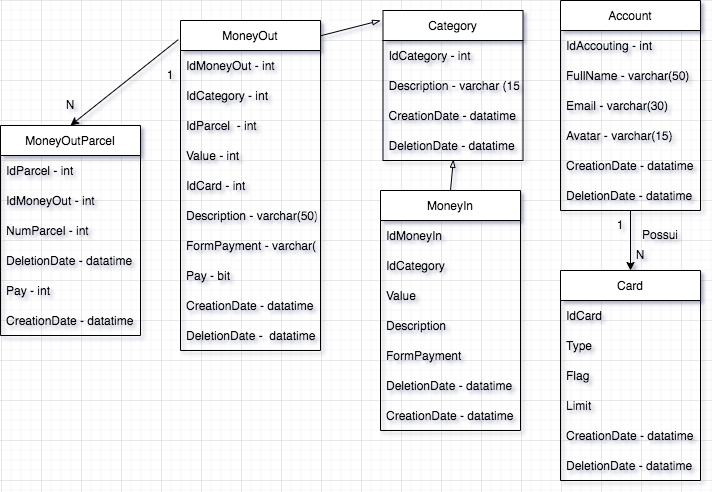

The diagram above was exported from draw.io. Its source (the exported page's mxGraphModel, read from the mxfile embedded in the PNG):
<mxGraphModel dx="2256" dy="935" grid="1" gridSize="10" guides="1" tooltips="1" connect="1" arrows="1" fold="1" page="1" pageScale="1" pageWidth="827" pageHeight="1169" background="none" math="0" shadow="1">
  <root>
    <mxCell id="WIyWlLk6GJQsqaUBKTNV-0" />
    <mxCell id="WIyWlLk6GJQsqaUBKTNV-1" parent="WIyWlLk6GJQsqaUBKTNV-0" />
    <mxCell id="ezR9haUq890-06IQd_aJ-0" value="Account" style="swimlane;fontStyle=0;childLayout=stackLayout;horizontal=1;startSize=30;horizontalStack=0;resizeParent=1;resizeParentMax=0;resizeLast=0;collapsible=1;marginBottom=0;" parent="WIyWlLk6GJQsqaUBKTNV-1" vertex="1">
      <mxGeometry x="200" y="400" width="140" height="210" as="geometry" />
    </mxCell>
    <mxCell id="ezR9haUq890-06IQd_aJ-1" value="IdAccouting - int" style="text;strokeColor=none;fillColor=none;align=left;verticalAlign=middle;spacingLeft=4;spacingRight=4;overflow=hidden;points=[[0,0.5],[1,0.5]];portConstraint=eastwest;rotatable=0;" parent="ezR9haUq890-06IQd_aJ-0" vertex="1">
      <mxGeometry y="30" width="140" height="30" as="geometry" />
    </mxCell>
    <mxCell id="ezR9haUq890-06IQd_aJ-34" value="FullName - varchar(50)" style="text;strokeColor=none;fillColor=none;align=left;verticalAlign=middle;spacingLeft=4;spacingRight=4;overflow=hidden;points=[[0,0.5],[1,0.5]];portConstraint=eastwest;rotatable=0;" parent="ezR9haUq890-06IQd_aJ-0" vertex="1">
      <mxGeometry y="60" width="140" height="30" as="geometry" />
    </mxCell>
    <mxCell id="ezR9haUq890-06IQd_aJ-2" value="Email - varchar(30)" style="text;strokeColor=none;fillColor=none;align=left;verticalAlign=middle;spacingLeft=4;spacingRight=4;overflow=hidden;points=[[0,0.5],[1,0.5]];portConstraint=eastwest;rotatable=0;" parent="ezR9haUq890-06IQd_aJ-0" vertex="1">
      <mxGeometry y="90" width="140" height="30" as="geometry" />
    </mxCell>
    <mxCell id="ezR9haUq890-06IQd_aJ-3" value="Avatar - varchar(15)" style="text;strokeColor=none;fillColor=none;align=left;verticalAlign=middle;spacingLeft=4;spacingRight=4;overflow=hidden;points=[[0,0.5],[1,0.5]];portConstraint=eastwest;rotatable=0;" parent="ezR9haUq890-06IQd_aJ-0" vertex="1">
      <mxGeometry y="120" width="140" height="30" as="geometry" />
    </mxCell>
    <mxCell id="ezR9haUq890-06IQd_aJ-42" value="CreationDate - datatime" style="text;strokeColor=none;fillColor=none;align=left;verticalAlign=middle;spacingLeft=4;spacingRight=4;overflow=hidden;points=[[0,0.5],[1,0.5]];portConstraint=eastwest;rotatable=0;" parent="ezR9haUq890-06IQd_aJ-0" vertex="1">
      <mxGeometry y="150" width="140" height="30" as="geometry" />
    </mxCell>
    <mxCell id="ezR9haUq890-06IQd_aJ-43" value="DeletionDate - datatime" style="text;strokeColor=none;fillColor=none;align=left;verticalAlign=middle;spacingLeft=4;spacingRight=4;overflow=hidden;points=[[0,0.5],[1,0.5]];portConstraint=eastwest;rotatable=0;" parent="ezR9haUq890-06IQd_aJ-0" vertex="1">
      <mxGeometry y="180" width="140" height="30" as="geometry" />
    </mxCell>
    <mxCell id="ezR9haUq890-06IQd_aJ-6" value="MoneyIn" style="swimlane;fontStyle=0;childLayout=stackLayout;horizontal=1;startSize=30;horizontalStack=0;resizeParent=1;resizeParentMax=0;resizeLast=0;collapsible=1;marginBottom=0;" parent="WIyWlLk6GJQsqaUBKTNV-1" vertex="1">
      <mxGeometry x="20" y="590" width="140" height="240" as="geometry" />
    </mxCell>
    <mxCell id="ezR9haUq890-06IQd_aJ-7" value="IdMoneyIn" style="text;strokeColor=none;fillColor=none;align=left;verticalAlign=middle;spacingLeft=4;spacingRight=4;overflow=hidden;points=[[0,0.5],[1,0.5]];portConstraint=eastwest;rotatable=0;" parent="ezR9haUq890-06IQd_aJ-6" vertex="1">
      <mxGeometry y="30" width="140" height="30" as="geometry" />
    </mxCell>
    <mxCell id="ezR9haUq890-06IQd_aJ-15" value="IdCategory" style="text;strokeColor=none;fillColor=none;align=left;verticalAlign=middle;spacingLeft=4;spacingRight=4;overflow=hidden;points=[[0,0.5],[1,0.5]];portConstraint=eastwest;rotatable=0;" parent="ezR9haUq890-06IQd_aJ-6" vertex="1">
      <mxGeometry y="60" width="140" height="30" as="geometry" />
    </mxCell>
    <mxCell id="ezR9haUq890-06IQd_aJ-8" value="Value" style="text;strokeColor=none;fillColor=none;align=left;verticalAlign=middle;spacingLeft=4;spacingRight=4;overflow=hidden;points=[[0,0.5],[1,0.5]];portConstraint=eastwest;rotatable=0;" parent="ezR9haUq890-06IQd_aJ-6" vertex="1">
      <mxGeometry y="90" width="140" height="30" as="geometry" />
    </mxCell>
    <mxCell id="ezR9haUq890-06IQd_aJ-14" value="Description" style="text;strokeColor=none;fillColor=none;align=left;verticalAlign=middle;spacingLeft=4;spacingRight=4;overflow=hidden;points=[[0,0.5],[1,0.5]];portConstraint=eastwest;rotatable=0;" parent="ezR9haUq890-06IQd_aJ-6" vertex="1">
      <mxGeometry y="120" width="140" height="30" as="geometry" />
    </mxCell>
    <mxCell id="ezR9haUq890-06IQd_aJ-17" value="FormPayment" style="text;strokeColor=none;fillColor=none;align=left;verticalAlign=middle;spacingLeft=4;spacingRight=4;overflow=hidden;points=[[0,0.5],[1,0.5]];portConstraint=eastwest;rotatable=0;" parent="ezR9haUq890-06IQd_aJ-6" vertex="1">
      <mxGeometry y="150" width="140" height="30" as="geometry" />
    </mxCell>
    <mxCell id="ezR9haUq890-06IQd_aJ-41" value="DeletionDate - datatime" style="text;strokeColor=none;fillColor=none;align=left;verticalAlign=middle;spacingLeft=4;spacingRight=4;overflow=hidden;points=[[0,0.5],[1,0.5]];portConstraint=eastwest;rotatable=0;" parent="ezR9haUq890-06IQd_aJ-6" vertex="1">
      <mxGeometry y="180" width="140" height="30" as="geometry" />
    </mxCell>
    <mxCell id="ezR9haUq890-06IQd_aJ-9" value="CreationDate - datatime" style="text;strokeColor=none;fillColor=none;align=left;verticalAlign=middle;spacingLeft=4;spacingRight=4;overflow=hidden;points=[[0,0.5],[1,0.5]];portConstraint=eastwest;rotatable=0;" parent="ezR9haUq890-06IQd_aJ-6" vertex="1">
      <mxGeometry y="210" width="140" height="30" as="geometry" />
    </mxCell>
    <mxCell id="ezR9haUq890-06IQd_aJ-10" value="Category" style="swimlane;fontStyle=0;childLayout=stackLayout;horizontal=1;startSize=30;horizontalStack=0;resizeParent=1;resizeParentMax=0;resizeLast=0;collapsible=1;marginBottom=0;" parent="WIyWlLk6GJQsqaUBKTNV-1" vertex="1">
      <mxGeometry x="22.5" y="410" width="140" height="150" as="geometry" />
    </mxCell>
    <mxCell id="ezR9haUq890-06IQd_aJ-11" value="IdCategory - int" style="text;strokeColor=none;fillColor=none;align=left;verticalAlign=middle;spacingLeft=4;spacingRight=4;overflow=hidden;points=[[0,0.5],[1,0.5]];portConstraint=eastwest;rotatable=0;" parent="ezR9haUq890-06IQd_aJ-10" vertex="1">
      <mxGeometry y="30" width="140" height="30" as="geometry" />
    </mxCell>
    <mxCell id="ezR9haUq890-06IQd_aJ-12" value="Description - varchar (15)" style="text;strokeColor=none;fillColor=none;align=left;verticalAlign=middle;spacingLeft=4;spacingRight=4;overflow=hidden;points=[[0,0.5],[1,0.5]];portConstraint=eastwest;rotatable=0;" parent="ezR9haUq890-06IQd_aJ-10" vertex="1">
      <mxGeometry y="60" width="140" height="30" as="geometry" />
    </mxCell>
    <mxCell id="ezR9haUq890-06IQd_aJ-46" value="CreationDate - datatime" style="text;strokeColor=none;fillColor=none;align=left;verticalAlign=middle;spacingLeft=4;spacingRight=4;overflow=hidden;points=[[0,0.5],[1,0.5]];portConstraint=eastwest;rotatable=0;" parent="ezR9haUq890-06IQd_aJ-10" vertex="1">
      <mxGeometry y="90" width="140" height="30" as="geometry" />
    </mxCell>
    <mxCell id="ezR9haUq890-06IQd_aJ-47" value="DeletionDate - datatime" style="text;strokeColor=none;fillColor=none;align=left;verticalAlign=middle;spacingLeft=4;spacingRight=4;overflow=hidden;points=[[0,0.5],[1,0.5]];portConstraint=eastwest;rotatable=0;" parent="ezR9haUq890-06IQd_aJ-10" vertex="1">
      <mxGeometry y="120" width="140" height="30" as="geometry" />
    </mxCell>
    <mxCell id="ezR9haUq890-06IQd_aJ-19" value="MoneyOut" style="swimlane;fontStyle=0;childLayout=stackLayout;horizontal=1;startSize=30;horizontalStack=0;resizeParent=1;resizeParentMax=0;resizeLast=0;collapsible=1;marginBottom=0;" parent="WIyWlLk6GJQsqaUBKTNV-1" vertex="1">
      <mxGeometry x="-180" y="420" width="140" height="330" as="geometry" />
    </mxCell>
    <mxCell id="ezR9haUq890-06IQd_aJ-20" value="IdMoneyOut - int" style="text;strokeColor=none;fillColor=none;align=left;verticalAlign=middle;spacingLeft=4;spacingRight=4;overflow=hidden;points=[[0,0.5],[1,0.5]];portConstraint=eastwest;rotatable=0;" parent="ezR9haUq890-06IQd_aJ-19" vertex="1">
      <mxGeometry y="30" width="140" height="30" as="geometry" />
    </mxCell>
    <mxCell id="ezR9haUq890-06IQd_aJ-24" value="IdCategory - int" style="text;strokeColor=none;fillColor=none;align=left;verticalAlign=middle;spacingLeft=4;spacingRight=4;overflow=hidden;points=[[0,0.5],[1,0.5]];portConstraint=eastwest;rotatable=0;" parent="ezR9haUq890-06IQd_aJ-19" vertex="1">
      <mxGeometry y="60" width="140" height="30" as="geometry" />
    </mxCell>
    <mxCell id="ezR9haUq890-06IQd_aJ-35" value="IdParcel  - int" style="text;strokeColor=none;fillColor=none;align=left;verticalAlign=middle;spacingLeft=4;spacingRight=4;overflow=hidden;points=[[0,0.5],[1,0.5]];portConstraint=eastwest;rotatable=0;" parent="ezR9haUq890-06IQd_aJ-19" vertex="1">
      <mxGeometry y="90" width="140" height="30" as="geometry" />
    </mxCell>
    <mxCell id="ezR9haUq890-06IQd_aJ-21" value="Value - int" style="text;strokeColor=none;fillColor=none;align=left;verticalAlign=middle;spacingLeft=4;spacingRight=4;overflow=hidden;points=[[0,0.5],[1,0.5]];portConstraint=eastwest;rotatable=0;" parent="ezR9haUq890-06IQd_aJ-19" vertex="1">
      <mxGeometry y="120" width="140" height="30" as="geometry" />
    </mxCell>
    <mxCell id="ezR9haUq890-06IQd_aJ-33" value="IdCard - int" style="text;strokeColor=none;fillColor=none;align=left;verticalAlign=middle;spacingLeft=4;spacingRight=4;overflow=hidden;points=[[0,0.5],[1,0.5]];portConstraint=eastwest;rotatable=0;" parent="ezR9haUq890-06IQd_aJ-19" vertex="1">
      <mxGeometry y="150" width="140" height="30" as="geometry" />
    </mxCell>
    <mxCell id="ezR9haUq890-06IQd_aJ-23" value="Description - varchar(50)" style="text;strokeColor=none;fillColor=none;align=left;verticalAlign=middle;spacingLeft=4;spacingRight=4;overflow=hidden;points=[[0,0.5],[1,0.5]];portConstraint=eastwest;rotatable=0;" parent="ezR9haUq890-06IQd_aJ-19" vertex="1">
      <mxGeometry y="180" width="140" height="30" as="geometry" />
    </mxCell>
    <mxCell id="ezR9haUq890-06IQd_aJ-25" value="FormPayment - varchar(10)" style="text;strokeColor=none;fillColor=none;align=left;verticalAlign=middle;spacingLeft=4;spacingRight=4;overflow=hidden;points=[[0,0.5],[1,0.5]];portConstraint=eastwest;rotatable=0;" parent="ezR9haUq890-06IQd_aJ-19" vertex="1">
      <mxGeometry y="210" width="140" height="30" as="geometry" />
    </mxCell>
    <mxCell id="ezR9haUq890-06IQd_aJ-27" value="Pay - bit" style="text;strokeColor=none;fillColor=none;align=left;verticalAlign=middle;spacingLeft=4;spacingRight=4;overflow=hidden;points=[[0,0.5],[1,0.5]];portConstraint=eastwest;rotatable=0;" parent="ezR9haUq890-06IQd_aJ-19" vertex="1">
      <mxGeometry y="240" width="140" height="30" as="geometry" />
    </mxCell>
    <mxCell id="ezR9haUq890-06IQd_aJ-22" value="CreationDate - datatime" style="text;strokeColor=none;fillColor=none;align=left;verticalAlign=middle;spacingLeft=4;spacingRight=4;overflow=hidden;points=[[0,0.5],[1,0.5]];portConstraint=eastwest;rotatable=0;" parent="ezR9haUq890-06IQd_aJ-19" vertex="1">
      <mxGeometry y="270" width="140" height="30" as="geometry" />
    </mxCell>
    <mxCell id="ezR9haUq890-06IQd_aJ-40" value="DeletionDate -  datatime" style="text;strokeColor=none;fillColor=none;align=left;verticalAlign=middle;spacingLeft=4;spacingRight=4;overflow=hidden;points=[[0,0.5],[1,0.5]];portConstraint=eastwest;rotatable=0;" parent="ezR9haUq890-06IQd_aJ-19" vertex="1">
      <mxGeometry y="300" width="140" height="30" as="geometry" />
    </mxCell>
    <mxCell id="ezR9haUq890-06IQd_aJ-28" value="Card" style="swimlane;fontStyle=0;childLayout=stackLayout;horizontal=1;startSize=30;horizontalStack=0;resizeParent=1;resizeParentMax=0;resizeLast=0;collapsible=1;marginBottom=0;" parent="WIyWlLk6GJQsqaUBKTNV-1" vertex="1">
      <mxGeometry x="200" y="670" width="140" height="210" as="geometry" />
    </mxCell>
    <mxCell id="ezR9haUq890-06IQd_aJ-29" value="IdCard" style="text;strokeColor=none;fillColor=none;align=left;verticalAlign=middle;spacingLeft=4;spacingRight=4;overflow=hidden;points=[[0,0.5],[1,0.5]];portConstraint=eastwest;rotatable=0;" parent="ezR9haUq890-06IQd_aJ-28" vertex="1">
      <mxGeometry y="30" width="140" height="30" as="geometry" />
    </mxCell>
    <mxCell id="ezR9haUq890-06IQd_aJ-30" value="Type" style="text;strokeColor=none;fillColor=none;align=left;verticalAlign=middle;spacingLeft=4;spacingRight=4;overflow=hidden;points=[[0,0.5],[1,0.5]];portConstraint=eastwest;rotatable=0;" parent="ezR9haUq890-06IQd_aJ-28" vertex="1">
      <mxGeometry y="60" width="140" height="30" as="geometry" />
    </mxCell>
    <mxCell id="ezR9haUq890-06IQd_aJ-32" value="Flag" style="text;strokeColor=none;fillColor=none;align=left;verticalAlign=middle;spacingLeft=4;spacingRight=4;overflow=hidden;points=[[0,0.5],[1,0.5]];portConstraint=eastwest;rotatable=0;" parent="ezR9haUq890-06IQd_aJ-28" vertex="1">
      <mxGeometry y="90" width="140" height="30" as="geometry" />
    </mxCell>
    <mxCell id="ezR9haUq890-06IQd_aJ-31" value="Limit" style="text;strokeColor=none;fillColor=none;align=left;verticalAlign=middle;spacingLeft=4;spacingRight=4;overflow=hidden;points=[[0,0.5],[1,0.5]];portConstraint=eastwest;rotatable=0;" parent="ezR9haUq890-06IQd_aJ-28" vertex="1">
      <mxGeometry y="120" width="140" height="30" as="geometry" />
    </mxCell>
    <mxCell id="ezR9haUq890-06IQd_aJ-44" value="CreationDate - datatime" style="text;strokeColor=none;fillColor=none;align=left;verticalAlign=middle;spacingLeft=4;spacingRight=4;overflow=hidden;points=[[0,0.5],[1,0.5]];portConstraint=eastwest;rotatable=0;" parent="ezR9haUq890-06IQd_aJ-28" vertex="1">
      <mxGeometry y="150" width="140" height="30" as="geometry" />
    </mxCell>
    <mxCell id="ezR9haUq890-06IQd_aJ-45" value="DeletionDate - datatime" style="text;strokeColor=none;fillColor=none;align=left;verticalAlign=middle;spacingLeft=4;spacingRight=4;overflow=hidden;points=[[0,0.5],[1,0.5]];portConstraint=eastwest;rotatable=0;" parent="ezR9haUq890-06IQd_aJ-28" vertex="1">
      <mxGeometry y="180" width="140" height="30" as="geometry" />
    </mxCell>
    <mxCell id="ezR9haUq890-06IQd_aJ-36" value="MoneyOutParcel" style="swimlane;fontStyle=0;childLayout=stackLayout;horizontal=1;startSize=30;horizontalStack=0;resizeParent=1;resizeParentMax=0;resizeLast=0;collapsible=1;marginBottom=0;" parent="WIyWlLk6GJQsqaUBKTNV-1" vertex="1">
      <mxGeometry x="-360" y="525" width="140" height="210" as="geometry" />
    </mxCell>
    <mxCell id="ezR9haUq890-06IQd_aJ-37" value="IdParcel - int" style="text;strokeColor=none;fillColor=none;align=left;verticalAlign=middle;spacingLeft=4;spacingRight=4;overflow=hidden;points=[[0,0.5],[1,0.5]];portConstraint=eastwest;rotatable=0;" parent="ezR9haUq890-06IQd_aJ-36" vertex="1">
      <mxGeometry y="30" width="140" height="30" as="geometry" />
    </mxCell>
    <mxCell id="ezR9haUq890-06IQd_aJ-38" value="IdMoneyOut - int" style="text;strokeColor=none;fillColor=none;align=left;verticalAlign=middle;spacingLeft=4;spacingRight=4;overflow=hidden;points=[[0,0.5],[1,0.5]];portConstraint=eastwest;rotatable=0;" parent="ezR9haUq890-06IQd_aJ-36" vertex="1">
      <mxGeometry y="60" width="140" height="30" as="geometry" />
    </mxCell>
    <mxCell id="ezR9haUq890-06IQd_aJ-51" value="NumParcel - int" style="text;strokeColor=none;fillColor=none;align=left;verticalAlign=middle;spacingLeft=4;spacingRight=4;overflow=hidden;points=[[0,0.5],[1,0.5]];portConstraint=eastwest;rotatable=0;" parent="ezR9haUq890-06IQd_aJ-36" vertex="1">
      <mxGeometry y="90" width="140" height="30" as="geometry" />
    </mxCell>
    <mxCell id="ezR9haUq890-06IQd_aJ-49" value="DeletionDate - datatime" style="text;strokeColor=none;fillColor=none;align=left;verticalAlign=middle;spacingLeft=4;spacingRight=4;overflow=hidden;points=[[0,0.5],[1,0.5]];portConstraint=eastwest;rotatable=0;" parent="ezR9haUq890-06IQd_aJ-36" vertex="1">
      <mxGeometry y="120" width="140" height="30" as="geometry" />
    </mxCell>
    <mxCell id="ezR9haUq890-06IQd_aJ-39" value="Pay - int" style="text;strokeColor=none;fillColor=none;align=left;verticalAlign=middle;spacingLeft=4;spacingRight=4;overflow=hidden;points=[[0,0.5],[1,0.5]];portConstraint=eastwest;rotatable=0;" parent="ezR9haUq890-06IQd_aJ-36" vertex="1">
      <mxGeometry y="150" width="140" height="30" as="geometry" />
    </mxCell>
    <mxCell id="ezR9haUq890-06IQd_aJ-48" value="CreationDate - datatime" style="text;strokeColor=none;fillColor=none;align=left;verticalAlign=middle;spacingLeft=4;spacingRight=4;overflow=hidden;points=[[0,0.5],[1,0.5]];portConstraint=eastwest;rotatable=0;" parent="ezR9haUq890-06IQd_aJ-36" vertex="1">
      <mxGeometry y="180" width="140" height="30" as="geometry" />
    </mxCell>
    <mxCell id="XwLc-6BwUoJtAw_28VHw-6" value="" style="endArrow=classic;html=1;rounded=0;entryX=0.5;entryY=0;entryDx=0;entryDy=0;" parent="WIyWlLk6GJQsqaUBKTNV-1" target="ezR9haUq890-06IQd_aJ-28" edge="1">
      <mxGeometry width="50" height="50" relative="1" as="geometry">
        <mxPoint x="270" y="610" as="sourcePoint" />
        <mxPoint x="451" y="326" as="targetPoint" />
      </mxGeometry>
    </mxCell>
    <mxCell id="XwLc-6BwUoJtAw_28VHw-7" value="1" style="text;html=1;strokeColor=none;fillColor=none;align=center;verticalAlign=middle;whiteSpace=wrap;rounded=0;" parent="WIyWlLk6GJQsqaUBKTNV-1" vertex="1">
      <mxGeometry x="230" y="610" width="60" height="30" as="geometry" />
    </mxCell>
    <mxCell id="XwLc-6BwUoJtAw_28VHw-8" value="N" style="text;html=1;strokeColor=none;fillColor=none;align=center;verticalAlign=middle;whiteSpace=wrap;rounded=0;" parent="WIyWlLk6GJQsqaUBKTNV-1" vertex="1">
      <mxGeometry x="250" y="640" width="60" height="30" as="geometry" />
    </mxCell>
    <mxCell id="XwLc-6BwUoJtAw_28VHw-13" value="" style="endArrow=classic;html=1;rounded=0;exitX=-0.016;exitY=0.058;exitDx=0;exitDy=0;entryX=0.5;entryY=0;entryDx=0;entryDy=0;exitPerimeter=0;" parent="WIyWlLk6GJQsqaUBKTNV-1" source="ezR9haUq890-06IQd_aJ-19" target="ezR9haUq890-06IQd_aJ-36" edge="1">
      <mxGeometry width="50" height="50" relative="1" as="geometry">
        <mxPoint x="184" y="895" as="sourcePoint" />
        <mxPoint x="412.5" y="880" as="targetPoint" />
      </mxGeometry>
    </mxCell>
    <mxCell id="XwLc-6BwUoJtAw_28VHw-15" value="N" style="text;html=1;strokeColor=none;fillColor=none;align=center;verticalAlign=middle;whiteSpace=wrap;rounded=0;" parent="WIyWlLk6GJQsqaUBKTNV-1" vertex="1">
      <mxGeometry x="-320" y="490" width="60" height="30" as="geometry" />
    </mxCell>
    <mxCell id="XwLc-6BwUoJtAw_28VHw-22" value="" style="endArrow=blockThin;html=1;rounded=0;endFill=0;exitX=1.003;exitY=0.046;exitDx=0;exitDy=0;exitPerimeter=0;" parent="WIyWlLk6GJQsqaUBKTNV-1" source="ezR9haUq890-06IQd_aJ-19" edge="1">
      <mxGeometry width="50" height="50" relative="1" as="geometry">
        <mxPoint x="674" y="680" as="sourcePoint" />
        <mxPoint x="20" y="420" as="targetPoint" />
      </mxGeometry>
    </mxCell>
    <mxCell id="XwLc-6BwUoJtAw_28VHw-25" value="Possui" style="text;html=1;strokeColor=none;fillColor=none;align=center;verticalAlign=middle;whiteSpace=wrap;rounded=0;" parent="WIyWlLk6GJQsqaUBKTNV-1" vertex="1">
      <mxGeometry x="270" y="620" width="60" height="30" as="geometry" />
    </mxCell>
    <mxCell id="XwLc-6BwUoJtAw_28VHw-26" value="" style="endArrow=blockThin;html=1;rounded=0;endFill=0;exitX=0.5;exitY=0;exitDx=0;exitDy=0;entryX=0.503;entryY=0.962;entryDx=0;entryDy=0;entryPerimeter=0;" parent="WIyWlLk6GJQsqaUBKTNV-1" source="ezR9haUq890-06IQd_aJ-6" target="ezR9haUq890-06IQd_aJ-47" edge="1">
      <mxGeometry width="50" height="50" relative="1" as="geometry">
        <mxPoint x="102.5" y="620" as="sourcePoint" />
        <mxPoint x="100.82000000000016" y="572.4000000000001" as="targetPoint" />
      </mxGeometry>
    </mxCell>
    <mxCell id="6OwGAQNhZgvexyHB-V5I-2" value="1" style="text;html=1;strokeColor=none;fillColor=none;align=center;verticalAlign=middle;whiteSpace=wrap;rounded=0;" vertex="1" parent="WIyWlLk6GJQsqaUBKTNV-1">
      <mxGeometry x="-220" y="460" width="60" height="30" as="geometry" />
    </mxCell>
  </root>
</mxGraphModel>